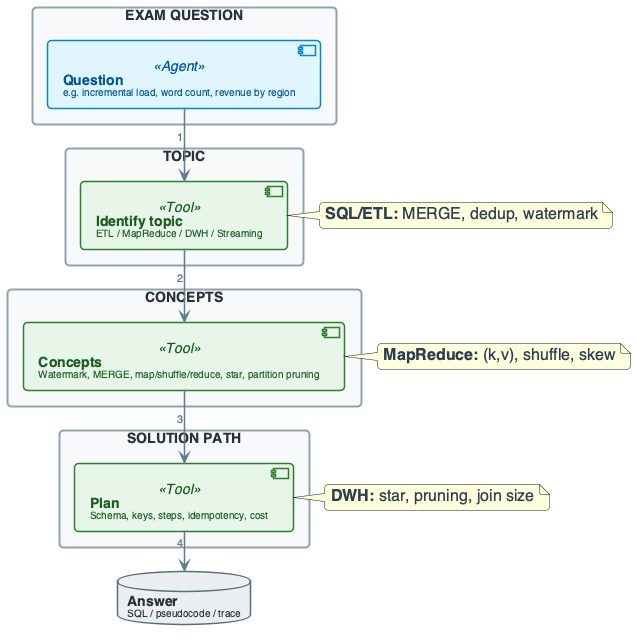

The diagram above was rendered by PlantUML. Its source (embedded in the PNG):
@startuml
'=================================================
' CANONICAL DIAGRAM TEMPLATE - DATA ENGINEERING
'=================================================

top to bottom direction
skinparam linetype ortho
skinparam shadowing false
skinparam roundcorner 8
skinparam handwritten false
skinparam nodesep 30
skinparam ranksep 40

'-------------------------
' FONT & GLOBAL STYLE
'-------------------------
skinparam defaultFontName "Segoe UI, Helvetica, sans-serif"
skinparam defaultFontSize 16
skinparam defaultFontColor #2C3E50

'-------------------------
' GENERIC BOX STYLE
'-------------------------
skinparam rectangle {
    BackgroundColor #F8F9FA
    BorderColor #90A4AE
    BorderThickness 2
    FontColor #263238
    FontSize 14
    FontStyle bold
    Padding 20
}

skinparam component {
    BackgroundColor #FFFFFF
    BorderColor #78909C
    BorderThickness 1.5
    FontSize 14
    Padding 12
}

skinparam database {
    BackgroundColor #ECEFF1
    BorderColor #546E7A
    BorderThickness 1.5
    FontSize 14
    FontColor #263238
}

skinparam arrow {
    Color #607D8B
    Thickness 1.5
    FontSize 11
    FontColor #546E7A
}

'-------------------------
' SEMANTIC STEREOTYPES
'-------------------------
skinparam component<<UI>> {
    BorderColor #8E24AA
    BackgroundColor #F3E5F5
    FontColor #4A148C
}

skinparam component<<Agent>> {
    BorderColor #0288D1
    BackgroundColor #E1F5FE
    FontColor #01579B
}

skinparam component<<Tool>> {
    BorderColor #2E7D32
    BackgroundColor #E8F5E9
    FontColor #1B5E20
}

skinparam component<<Config>> {
    BorderColor #F57C00
    BackgroundColor #FFF3E0
    FontColor #E65100
}

skinparam component<<Bad>> {
    BorderColor #C62828
    BackgroundColor #FFEBEE
    FontColor #B71C1C
}

skinparam component<<V1>> {
    BorderColor #F57C00
    BackgroundColor #FFF3E0
    FontColor #E65100
}

skinparam component<<V2>> {
    BorderColor #2E7D32
    BackgroundColor #E8F5E9
    FontColor #1B5E20
}

skinparam component<<up>> {
    BackgroundColor #E8F5E9
    BorderColor #2E7D32
}

skinparam component<<down>> {
    BackgroundColor #FFEBEE
    BorderColor #C62828
}

skinparam database<<up>> {
    BackgroundColor #E8F5E9
    BorderColor #2E7D32
}

skinparam database<<down>> {
    BackgroundColor #FFEBEE
    BorderColor #C62828
}

skinparam component<<success>> {
    BackgroundColor #E8F5E9
    BorderColor #2E7D32
}

skinparam component<<failure>> {
    BackgroundColor #FFEBEE
    BorderColor #C62828
}

'=================================================

' EXAM: QUESTION -> TOPIC -> CONCEPTS -> SOLUTION PATH
rectangle "EXAM QUESTION" #F8F9FA {
    component "**Question**\n<size:10>e.g. incremental load, word count, revenue by region</size>" as Q <<Agent>>
}

rectangle "TOPIC" #F8F9FA {
    component "**Identify topic**\n<size:10>ETL / MapReduce / DWH / Streaming</size>" as TOPIC_ID <<Tool>>
}

rectangle "CONCEPTS" #F8F9FA {
    component "**Concepts**\n<size:10>Watermark, MERGE, map/shuffle/reduce, star, partition pruning</size>" as CONCEPTS_LIST <<Tool>>
}

rectangle "SOLUTION PATH" #F8F9FA {
    component "**Plan**\n<size:10>Schema, keys, steps, idempotency, cost</size>" as PLAN <<Tool>>
}

database "**Answer**\n<size:10>SQL / pseudocode / trace</size>" as ANSWER

Q --> TOPIC_ID : "1"
TOPIC_ID --> CONCEPTS_LIST : "2"
CONCEPTS_LIST --> PLAN : "3"
PLAN --> ANSWER : "4"

note right of TOPIC_ID : **SQL/ETL:** MERGE, dedup, watermark
note right of CONCEPTS_LIST : **MapReduce:** (k,v), shuffle, skew
note right of PLAN : **DWH:** star, pruning, join size

@enduml